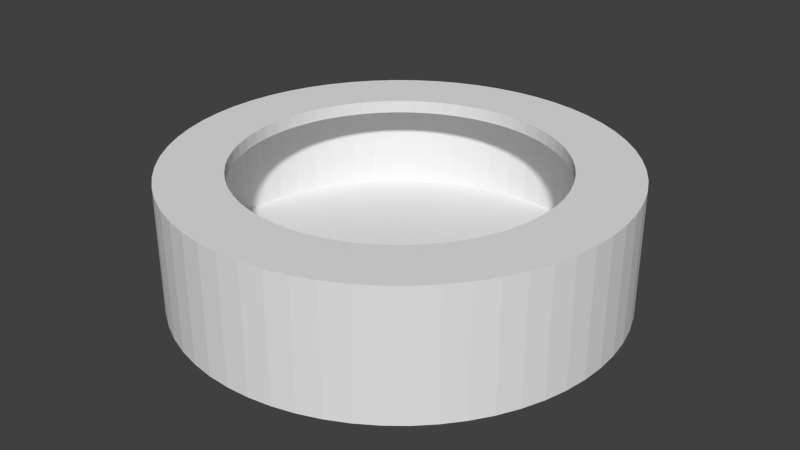 # Source: highbase.blend  (saved by Blender 2.69.0; exported with 4.5.12 LTS)
import bpy
from mathutils import Matrix  # noqa: F401  (used for matrix-valued properties, if any)

bpy.ops.wm.read_factory_settings(use_empty=True)
scene = bpy.context.scene
scene.name = 'Scene'

# ---- collections
col_collection_1 = bpy.data.collections.new('Collection 1'); scene.collection.children.link(col_collection_1)

# ---- world
world_world = bpy.data.worlds.new('World'); scene.world = world_world
world_world.color = (0.05088, 0.05088, 0.05088)
world_world.use_sun_shadow = False
world_world.sun_shadow_jitter_overblur = 0.0
world_world.cycles.sampling_method = 'MANUAL'
world_world.cycles.sample_map_resolution = 256

# ---- meshes
me_plane = bpy.data.meshes.new('Plane')
me_plane.from_pydata([(-0.9359, 0.1201, 2.012), (0.06409, 0.1201, 2.012), (2.864, 0.1201, 2.012), (2.864, 0.1201, 2.012), (3.064, 0.1201, 2.012), (3.064, 0.1201, 4.012), (2.864, 0.1201, 4.012), (2.064, 0.1201, 4.012), (2.064, 0.1201, 3.812), (2.864, 0.1201, 3.812), (2.864, 0.1201, 2.212), (0.06409, 0.1201, 2.212), (-0.9359, 0.1201, 2.212), (-0.9342, 0.1728, 2.012), (0.06032, 0.06829, 2.012), (2.845, -0.2244, 2.012), (3.044, -0.2453, 2.012), (3.044, -0.2453, 4.012), (2.845, -0.2244, 4.012), (2.049, -0.1408, 4.012), (2.049, -0.1408, 3.812), (2.845, -0.2244, 3.812), (2.845, -0.2244, 2.212), (0.06032, 0.06829, 2.212), (-0.9342, 0.1728, 2.212), (-0.927, 0.2251, 2.012), (0.05114, 0.01716, 2.012), (2.79, -0.565, 2.012), (2.986, -0.6066, 2.012), (2.986, -0.6066, 4.012), (2.79, -0.565, 4.012), (2.007, -0.3987, 4.012), (2.007, -0.3987, 3.812), (2.79, -0.565, 3.812), (2.79, -0.565, 2.212), (0.05114, 0.01716, 2.212), (-0.927, 0.2251, 2.212), (-0.9144, 0.2763, 2.012), (0.03667, -0.03274, 2.012), (2.7, -0.898, 2.012), (2.89, -0.9598, 2.012), (2.89, -0.9598, 4.012), (2.7, -0.898, 4.012), (1.939, -0.6508, 4.012), (1.939, -0.6508, 3.812), (2.7, -0.898, 3.812), (2.7, -0.898, 2.212), (0.03667, -0.03274, 2.212), (-0.9144, 0.2763, 2.212), (-0.8965, 0.3259, 2.012), (0.01707, -0.08085, 2.012), (2.575, -1.22, 2.012), (2.758, -1.301, 2.012), (2.758, -1.301, 4.012), (2.575, -1.22, 4.012), (1.844, -0.8943, 4.012), (1.844, -0.8943, 3.812), (2.575, -1.22, 3.812), (2.575, -1.22, 2.212), (0.01707, -0.08085, 2.212), (-0.8965, 0.3259, 2.212), (-0.8735, 0.3734, 2.012), (-0.007456, -0.1266, 2.012), (2.417, -1.527, 2.012), (2.591, -1.627, 2.012), (2.591, -1.627, 4.012), (2.417, -1.527, 4.012), (1.725, -1.127, 4.012), (1.725, -1.127, 3.812), (2.417, -1.527, 3.812), (2.417, -1.527, 2.212), (-0.007456, -0.1266, 2.212), (-0.8735, 0.3734, 2.212), (-0.8457, 0.4182, 2.012), (-0.03663, -0.1696, 2.012), (2.229, -1.815, 2.012), (2.39, -1.933, 2.012), (2.39, -1.933, 4.012), (2.229, -1.815, 4.012), (1.581, -1.345, 4.012), (1.581, -1.345, 3.812), (2.229, -1.815, 3.812), (2.229, -1.815, 2.212), (-0.03663, -0.1696, 2.212), (-0.8457, 0.4182, 2.212), (-0.8133, 0.4598, 2.012), (-0.07015, -0.2093, 2.012), (2.011, -2.083, 2.012), (2.159, -2.217, 2.012), (2.159, -2.217, 4.012), (2.011, -2.083, 4.012), (1.416, -1.548, 4.012), (1.416, -1.548, 3.812), (2.011, -2.083, 3.812), (2.011, -2.083, 2.212), (-0.07015, -0.2093, 2.212), (-0.8133, 0.4598, 2.212), (-0.7768, 0.4978, 2.012), (-0.1076, -0.2453, 2.012), (1.766, -2.326, 2.012), (1.9, -2.475, 2.012), (1.9, -2.475, 4.012), (1.766, -2.326, 4.012), (1.231, -1.732, 4.012), (1.231, -1.732, 3.812), (1.766, -2.326, 3.812), (1.766, -2.326, 2.212), (-0.1076, -0.2453, 2.212), (-0.7768, 0.4978, 2.212), (-0.7364, 0.5319, 2.012), (-0.1487, -0.2772, 2.012), (1.497, -2.542, 2.012), (1.615, -2.704, 2.012), (1.615, -2.704, 4.012), (1.497, -2.542, 4.012), (1.027, -1.895, 4.012), (1.027, -1.895, 3.812), (1.497, -2.542, 3.812), (1.497, -2.542, 2.212), (-0.1487, -0.2772, 2.212), (-0.7364, 0.5319, 2.212), (-0.6928, 0.5615, 2.012), (-0.1928, -0.3046, 2.012), (1.207, -2.729, 2.012), (1.307, -2.903, 2.012), (1.307, -2.903, 4.012), (1.207, -2.729, 4.012), (0.8072, -2.037, 4.012), (0.8072, -2.037, 3.812), (1.207, -2.729, 3.812), (1.207, -2.729, 2.212), (-0.1928, -0.3046, 2.212), (-0.6928, 0.5615, 2.212), (-0.6463, 0.5864, 2.012), (-0.2396, -0.3272, 2.012), (0.8993, -2.885, 2.012), (0.9807, -3.068, 2.012), (0.9807, -3.068, 4.012), (0.8993, -2.885, 4.012), (0.5739, -2.154, 4.012), (0.5739, -2.154, 3.812), (0.8993, -2.885, 3.812), (0.8993, -2.885, 2.212), (-0.2396, -0.3272, 2.212), (-0.6463, 0.5864, 2.212), (-0.5974, 0.6062, 2.012), (-0.2884, -0.3448, 2.012), (0.5768, -3.008, 2.012), (0.6386, -3.198, 2.012), (0.6386, -3.198, 4.012), (0.5768, -3.008, 4.012), (0.3296, -2.247, 4.012), (0.3296, -2.247, 3.812), (0.5768, -3.008, 3.812), (0.5768, -3.008, 2.212), (-0.2884, -0.3448, 2.212), (-0.5974, 0.6062, 2.212), (-0.5468, 0.6209, 2.012), (-0.3389, -0.3572, 2.012), (0.2433, -3.096, 2.012), (0.2849, -3.292, 2.012), (0.2849, -3.292, 4.012), (0.2433, -3.096, 4.012), (0.07696, -2.314, 4.012), (0.07696, -2.314, 3.812), (0.2433, -3.096, 3.812), (0.2433, -3.096, 2.212), (-0.3389, -0.3572, 2.212), (-0.5468, 0.6209, 2.212), (-0.4949, 0.6302, 2.012), (-0.3903, -0.3643, 2.012), (-0.09765, -3.149, 2.012), (-0.07675, -3.348, 2.012), (-0.07675, -3.348, 4.012), (-0.09765, -3.149, 4.012), (-0.1813, -2.353, 4.012), (-0.1813, -2.353, 3.812), (-0.09765, -3.149, 3.812), (-0.09765, -3.149, 2.212), (-0.3903, -0.3643, 2.212), (-0.4949, 0.6302, 2.212), (-0.4423, 0.634, 2.012), (-0.4423, -0.366, 2.012), (-0.4423, -3.166, 2.012), (-0.4423, -3.366, 2.012), (-0.4423, -3.366, 4.012), (-0.4423, -3.166, 4.012), (-0.4423, -2.366, 4.012), (-0.4423, -2.366, 3.812), (-0.4423, -3.166, 3.812), (-0.4423, -3.166, 2.212), (-0.4423, -0.366, 2.212), (-0.4423, 0.634, 2.212), (-0.3895, 0.6323, 2.012), (-0.4941, -0.3622, 2.012), (-0.7867, -3.147, 2.012), (-0.8077, -3.346, 2.012), (-0.8077, -3.346, 4.012), (-0.7867, -3.147, 4.012), (-0.7031, -2.351, 4.012), (-0.7031, -2.351, 3.812), (-0.7867, -3.147, 3.812), (-0.7867, -3.147, 2.212), (-0.4941, -0.3622, 2.212), (-0.3895, 0.6323, 2.212), (-0.3373, 0.6251, 2.012), (-0.5452, -0.353, 2.012), (-1.127, -3.092, 2.012), (-1.169, -3.287, 2.012), (-1.169, -3.287, 4.012), (-1.127, -3.092, 4.012), (-0.961, -2.309, 4.012), (-0.961, -2.309, 3.812), (-1.127, -3.092, 3.812), (-1.127, -3.092, 2.212), (-0.5452, -0.353, 2.212), (-0.3373, 0.6251, 2.212), (-0.2861, 0.6125, 2.012), (-0.5951, -0.3385, 2.012), (-1.46, -3.002, 2.012), (-1.522, -3.192, 2.012), (-1.522, -3.192, 4.012), (-1.46, -3.002, 4.012), (-1.213, -2.241, 4.012), (-1.213, -2.241, 3.812), (-1.46, -3.002, 3.812), (-1.46, -3.002, 2.212), (-0.5951, -0.3385, 2.212), (-0.2861, 0.6125, 2.212), (-0.2365, 0.5946, 2.012), (-0.6432, -0.3189, 2.012), (-1.782, -2.877, 2.012), (-1.863, -3.06, 2.012), (-1.863, -3.06, 4.012), (-1.782, -2.877, 4.012), (-1.457, -2.146, 4.012), (-1.457, -2.146, 3.812), (-1.782, -2.877, 3.812), (-1.782, -2.877, 2.212), (-0.6432, -0.3189, 2.212), (-0.2365, 0.5946, 2.212), (-0.189, 0.5716, 2.012), (-0.689, -0.2944, 2.012), (-2.089, -2.719, 2.012), (-2.189, -2.892, 2.012), (-2.189, -2.892, 4.012), (-2.089, -2.719, 4.012), (-1.689, -2.026, 4.012), (-1.689, -2.026, 3.812), (-2.089, -2.719, 3.812), (-2.089, -2.719, 2.212), (-0.689, -0.2944, 2.212), (-0.189, 0.5716, 2.212), (-0.1442, 0.5438, 2.012), (-0.732, -0.2652, 2.012), (-2.378, -2.53, 2.012), (-2.495, -2.692, 2.012), (-2.495, -2.692, 4.012), (-2.378, -2.53, 4.012), (-1.908, -1.883, 4.012), (-1.908, -1.883, 3.812), (-2.378, -2.53, 3.812), (-2.378, -2.53, 2.212), (-0.732, -0.2652, 2.212), (-0.1442, 0.5438, 2.212), (-0.1025, 0.5114, 2.012), (-0.7717, -0.2317, 2.012), (-2.645, -2.313, 2.012), (-2.779, -2.461, 2.012), (-2.779, -2.461, 4.012), (-2.645, -2.313, 4.012), (-2.11, -1.718, 4.012), (-2.11, -1.718, 3.812), (-2.645, -2.313, 3.812), (-2.645, -2.313, 2.212), (-0.7717, -0.2317, 2.212), (-0.1025, 0.5114, 2.212), (-0.06451, 0.4749, 2.012), (-0.8077, -0.1942, 2.012), (-2.888, -2.068, 2.012), (-3.037, -2.202, 2.012), (-3.037, -2.202, 4.012), (-2.888, -2.068, 4.012), (-2.294, -1.533, 4.012), (-2.294, -1.533, 3.812), (-2.888, -2.068, 3.812), (-2.888, -2.068, 2.212), (-0.8077, -0.1942, 2.212), (-0.06451, 0.4749, 2.212), (-0.0305, 0.4346, 2.012), (-0.8395, -0.1532, 2.012), (-3.105, -1.799, 2.012), (-3.267, -1.917, 2.012), (-3.267, -1.917, 4.012), (-3.105, -1.799, 4.012), (-2.458, -1.329, 4.012), (-2.458, -1.329, 3.812), (-3.105, -1.799, 3.812), (-3.105, -1.799, 2.212), (-0.8395, -0.1532, 2.212), (-0.0305, 0.4346, 2.212), (-0.0008869, 0.3909, 2.012), (-0.8669, -0.1091, 2.012), (-3.292, -1.509, 2.012), (-3.465, -1.609, 2.012), (-3.465, -1.609, 4.012), (-3.292, -1.509, 4.012), (-2.599, -1.109, 4.012), (-2.599, -1.109, 3.812), (-3.292, -1.509, 3.812), (-3.292, -1.509, 2.212), (-0.8669, -0.1091, 2.212), (-0.0008868, 0.3909, 2.212), (0.024, 0.3444, 2.012), (-0.8895, -0.06232, 2.012), (-3.447, -1.201, 2.012), (-3.63, -1.283, 2.012), (-3.63, -1.283, 4.012), (-3.447, -1.201, 4.012), (-2.717, -0.8758, 4.012), (-2.717, -0.8758, 3.812), (-3.447, -1.201, 3.812), (-3.447, -1.201, 2.212), (-0.8895, -0.06232, 2.212), (0.024, 0.3444, 2.212), (0.04389, 0.2956, 2.012), (-0.9072, -0.01345, 2.012), (-3.57, -0.8787, 2.012), (-3.76, -0.9405, 2.012), (-3.76, -0.9405, 4.012), (-3.57, -0.8787, 4.012), (-2.809, -0.6315, 4.012), (-2.809, -0.6315, 3.812), (-3.57, -0.8787, 3.812), (-3.57, -0.8787, 2.212), (-0.9072, -0.01345, 2.212), (0.04389, 0.2956, 2.212), (0.05856, 0.2449, 2.012), (-0.9196, 0.037, 2.012), (-3.658, -0.5452, 2.012), (-3.854, -0.5867, 2.012), (-3.854, -0.5867, 4.012), (-3.658, -0.5452, 4.012), (-2.876, -0.3788, 4.012), (-2.876, -0.3788, 3.812), (-3.658, -0.5452, 3.812), (-3.658, -0.5452, 2.212), (-0.9196, 0.037, 2.212), (0.05856, 0.2449, 2.212), (0.06786, 0.193, 2.012), (-0.9267, 0.08846, 2.012), (-3.711, -0.2042, 2.012), (-3.91, -0.2251, 2.012), (-3.91, -0.2251, 4.012), (-3.711, -0.2042, 4.012), (-2.916, -0.1206, 4.012), (-2.916, -0.1206, 3.812), (-3.711, -0.2042, 3.812), (-3.711, -0.2042, 2.212), (-0.9267, 0.08846, 2.212), (0.06786, 0.193, 2.212), (0.07168, 0.1404, 2.012), (-0.9283, 0.1404, 2.012), (-3.728, 0.1404, 2.012), (-3.928, 0.1404, 2.012), (-3.928, 0.1404, 4.012), (-3.728, 0.1404, 4.012), (-2.928, 0.1404, 4.012), (-2.928, 0.1404, 3.812), (-3.728, 0.1404, 3.812), (-3.728, 0.1404, 2.212), (-0.9283, 0.1404, 2.212), (0.07168, 0.1404, 2.212), (0.06998, 0.08767, 2.012), (-0.9245, 0.1922, 2.012), (-3.709, 0.4849, 2.012), (-3.908, 0.5058, 2.012), (-3.908, 0.5058, 4.012), (-3.709, 0.4849, 4.012), (-2.914, 0.4013, 4.012), (-2.914, 0.4013, 3.812), (-3.709, 0.4849, 3.812), (-3.709, 0.4849, 2.212), (-0.9245, 0.1922, 2.212), (0.06998, 0.08767, 2.212), (0.06278, 0.03542, 2.012), (-0.9154, 0.2433, 2.012), (-3.654, 0.8255, 2.012), (-3.85, 0.8671, 2.012), (-3.85, 0.8671, 4.012), (-3.654, 0.8255, 4.012), (-2.872, 0.6592, 4.012), (-2.872, 0.6592, 3.812), (-3.654, 0.8255, 3.812), (-3.654, 0.8255, 2.212), (-0.9154, 0.2433, 2.212), (0.06278, 0.03542, 2.212), (0.05015, -0.01579, 2.012), (-0.9009, 0.2932, 2.012), (-3.564, 1.158, 2.012), (-3.754, 1.22, 2.012), (-3.754, 1.22, 4.012), (-3.564, 1.158, 4.012), (-2.803, 0.9113, 4.012), (-2.803, 0.9113, 3.812), (-3.564, 1.158, 3.812), (-3.564, 1.158, 2.212), (-0.9009, 0.2932, 2.212), (0.05015, -0.01579, 2.212), (0.03225, -0.0654, 2.012), (-0.8813, 0.3413, 2.012), (-3.439, 1.48, 2.012), (-3.622, 1.562, 2.012), (-3.622, 1.562, 4.012), (-3.439, 1.48, 4.012), (-2.708, 1.155, 4.012), (-2.708, 1.155, 3.812), (-3.439, 1.48, 3.812), (-3.439, 1.48, 2.212), (-0.8813, 0.3413, 2.212), (0.03225, -0.0654, 2.212), (0.009253, -0.1129, 2.012), (-0.8568, 0.3871, 2.012), (-3.282, 1.787, 2.012), (-3.455, 1.887, 2.012), (-3.455, 1.887, 4.012), (-3.282, 1.787, 4.012), (-2.589, 1.387, 4.012), (-2.589, 1.387, 3.812), (-3.282, 1.787, 3.812), (-3.282, 1.787, 2.212), (-0.8568, 0.3871, 2.212), (0.009253, -0.1129, 2.212), (-0.01858, -0.1577, 2.012), (-0.8276, 0.4301, 2.012), (-3.093, 2.076, 2.012), (-3.255, 2.193, 2.012), (-3.255, 2.193, 4.012), (-3.093, 2.076, 4.012), (-2.446, 1.606, 4.012), (-2.446, 1.606, 3.812), (-3.093, 2.076, 3.812), (-3.093, 2.076, 2.212), (-0.8276, 0.4301, 2.212), (-0.01858, -0.1577, 2.212), (-0.05094, -0.1993, 2.012), (-0.7941, 0.4698, 2.012), (-2.875, 2.343, 2.012), (-3.024, 2.477, 2.012), (-3.024, 2.477, 4.012), (-2.875, 2.343, 4.012), (-2.28, 1.808, 4.012), (-2.28, 1.808, 3.812), (-2.875, 2.343, 3.812), (-2.875, 2.343, 2.212), (-0.7941, 0.4698, 2.212), (-0.05094, -0.1993, 2.212), (-0.08748, -0.2374, 2.012), (-0.7566, 0.5058, 2.012), (-2.63, 2.587, 2.012), (-2.764, 2.735, 2.012), (-2.764, 2.735, 4.012), (-2.63, 2.587, 4.012), (-2.095, 1.992, 4.012), (-2.095, 1.992, 3.812), (-2.63, 2.587, 3.812), (-2.63, 2.587, 2.212), (-0.7566, 0.5058, 2.212), (-0.08748, -0.2374, 2.212), (-0.1278, -0.2714, 2.012), (-0.7156, 0.5376, 2.012), (-2.361, 2.803, 2.012), (-2.479, 2.965, 2.012), (-2.479, 2.965, 4.012), (-2.361, 2.803, 4.012), (-1.891, 2.156, 4.012), (-1.891, 2.156, 3.812), (-2.361, 2.803, 3.812), (-2.361, 2.803, 2.212), (-0.7156, 0.5376, 2.212), (-0.1278, -0.2714, 2.212), (-0.1714, -0.301, 2.012), (-0.6714, 0.565, 2.012), (-2.071, 2.99, 2.012), (-2.171, 3.163, 2.012), (-2.171, 3.163, 4.012), (-2.071, 2.99, 4.012), (-1.671, 2.297, 4.012), (-1.671, 2.297, 3.812), (-2.071, 2.99, 3.812), (-2.071, 2.99, 2.212), (-0.6714, 0.565, 2.212), (-0.1714, -0.301, 2.212), (-0.2179, -0.3259, 2.012), (-0.6247, 0.5877, 2.012), (-1.764, 3.146, 2.012), (-1.845, 3.328, 2.012), (-1.845, 3.328, 4.012), (-1.764, 3.146, 4.012), (-1.438, 2.415, 4.012), (-1.438, 2.415, 3.812), (-1.764, 3.146, 3.812), (-1.764, 3.146, 2.212), (-0.6247, 0.5877, 2.212), (-0.2179, -0.3259, 2.212), (-0.2668, -0.3458, 2.012), (-0.5758, 0.6053, 2.012), (-1.441, 3.268, 2.012), (-1.503, 3.458, 2.012), (-1.503, 3.458, 4.012), (-1.441, 3.268, 4.012), (-1.194, 2.507, 4.012), (-1.194, 2.507, 3.812), (-1.441, 3.268, 3.812), (-1.441, 3.268, 2.212), (-0.5758, 0.6053, 2.212), (-0.2668, -0.3458, 2.212), (-0.3175, -0.3604, 2.012), (-0.5254, 0.6177, 2.012), (-1.108, 3.357, 2.012), (-1.149, 3.552, 2.012), (-1.149, 3.552, 4.012), (-1.108, 3.357, 4.012), (-0.9412, 2.574, 4.012), (-0.9412, 2.574, 3.812), (-1.108, 3.357, 3.812), (-1.108, 3.357, 2.212), (-0.5254, 0.6177, 2.212), (-0.3175, -0.3604, 2.212), (-0.3694, -0.3697, 2.012), (-0.4739, 0.6248, 2.012), (-0.7666, 3.409, 2.012), (-0.7875, 3.608, 2.012), (-0.7875, 3.608, 4.012), (-0.7666, 3.409, 4.012), (-0.683, 2.614, 4.012), (-0.683, 2.614, 3.812), (-0.7666, 3.409, 3.812), (-0.7666, 3.409, 2.212), (-0.4739, 0.6248, 2.212), (-0.3694, -0.3697, 2.212), (-0.422, -0.3735, 2.012), (-0.422, 0.6265, 2.012), (-0.422, 3.426, 2.012), (-0.422, 3.626, 2.012), (-0.422, 3.626, 4.012), (-0.422, 3.426, 4.012), (-0.422, 2.626, 4.012), (-0.422, 2.626, 3.812), (-0.422, 3.426, 3.812), (-0.422, 3.426, 2.212), (-0.422, 0.6265, 2.212), (-0.422, -0.3735, 2.212), (-0.4747, -0.3718, 2.012), (-0.3702, 0.6227, 2.012), (-0.07748, 3.407, 2.012), (-0.05657, 3.606, 2.012), (-0.05657, 3.606, 4.012), (-0.07748, 3.407, 4.012), (-0.1611, 2.612, 4.012), (-0.1611, 2.612, 3.812), (-0.07748, 3.407, 3.812), (-0.07748, 3.407, 2.212), (-0.3702, 0.6227, 2.212), (-0.4747, -0.3718, 2.212), (-0.5269, -0.3646, 2.012), (-0.319, 0.6135, 2.012), (0.2631, 3.352, 2.012), (0.3047, 3.548, 2.012), (0.3047, 3.548, 4.012), (0.2631, 3.352, 4.012), (0.0968, 2.57, 4.012), (0.0968, 2.57, 3.812), (0.2631, 3.352, 3.812), (0.2631, 3.352, 2.212), (-0.319, 0.6135, 2.212), (-0.5269, -0.3646, 2.212), (-0.5782, -0.352, 2.012), (-0.2691, 0.599, 2.012), (0.5961, 3.262, 2.012), (0.6579, 3.452, 2.012), (0.6579, 3.452, 4.012), (0.5961, 3.262, 4.012), (0.3489, 2.501, 4.012), (0.3489, 2.501, 3.812), (0.5961, 3.262, 3.812), (0.5961, 3.262, 2.212), (-0.2691, 0.599, 2.212), (-0.5782, -0.352, 2.212), (-0.6278, -0.3341, 2.012), (-0.221, 0.5794, 2.012), (0.9178, 3.137, 2.012), (0.9992, 3.32, 2.012), (0.9992, 3.32, 4.012), (0.9178, 3.137, 4.012), (0.5925, 2.407, 4.012), (0.5925, 2.407, 3.812), (0.9178, 3.137, 3.812), (0.9178, 3.137, 2.212), (-0.221, 0.5794, 2.212), (-0.6278, -0.3341, 2.212), (-0.6752, -0.3111, 2.012), (-0.1752, 0.5549, 2.012), (1.225, 2.98, 2.012), (1.325, 3.153, 2.012), (1.325, 3.153, 4.012), (1.225, 2.98, 4.012), (0.8248, 2.287, 4.012), (0.8248, 2.287, 3.812), (1.225, 2.98, 3.812), (1.225, 2.98, 2.212), (-0.1752, 0.5549, 2.212), (-0.6752, -0.3111, 2.212), (-0.72, -0.2833, 2.012), (-0.1322, 0.5257, 2.012), (1.514, 2.791, 2.012), (1.631, 2.953, 2.012), (1.631, 2.953, 4.012), (1.514, 2.791, 4.012), (1.043, 2.144, 4.012), (1.043, 2.144, 3.812), (1.514, 2.791, 3.812), (1.514, 2.791, 2.212), (-0.1322, 0.5257, 2.212), (-0.72, -0.2833, 2.212), (-0.7617, -0.2509, 2.012), (-0.09255, 0.4922, 2.012), (1.781, 2.573, 2.012), (1.915, 2.722, 2.012), (1.915, 2.722, 4.012), (1.781, 2.573, 4.012), (1.246, 1.979, 4.012), (1.246, 1.979, 3.812), (1.781, 2.573, 3.812), (1.781, 2.573, 2.212), (-0.09255, 0.4922, 2.212), (-0.7617, -0.2509, 2.212), (-0.7997, -0.2144, 2.012), (-0.05657, 0.4547, 2.012), (2.024, 2.328, 2.012), (2.173, 2.462, 2.012), (2.173, 2.462, 4.012), (2.024, 2.328, 4.012), (1.43, 1.793, 4.012), (1.43, 1.793, 3.812), (2.024, 2.328, 3.812), (2.024, 2.328, 2.212), (-0.05657, 0.4547, 2.212), (-0.7997, -0.2144, 2.212), (-0.8337, -0.1741, 2.012), (-0.02471, 0.4137, 2.012), (2.241, 2.059, 2.012), (2.402, 2.177, 2.012), (2.402, 2.177, 4.012), (2.241, 2.059, 4.012), (1.593, 1.589, 4.012), (1.593, 1.589, 3.812), (2.241, 2.059, 3.812), (2.241, 2.059, 2.212), (-0.02471, 0.4137, 2.212), (-0.8337, -0.1741, 2.212), (-0.8633, -0.1304, 2.012), (0.002686, 0.3696, 2.012), (2.428, 1.77, 2.012), (2.601, 1.87, 2.012), (2.601, 1.87, 4.012), (2.428, 1.77, 4.012), (1.735, 1.37, 4.012), (1.735, 1.37, 3.812), (2.428, 1.77, 3.812), (2.428, 1.77, 2.212), (0.002686, 0.3696, 2.212), (-0.8633, -0.1304, 2.212), (-0.8882, -0.08393, 2.012), (0.02532, 0.3228, 2.012), (2.583, 1.462, 2.012), (2.766, 1.543, 2.012), (2.766, 1.543, 4.012), (2.583, 1.462, 4.012), (1.852, 1.136, 4.012), (1.852, 1.136, 3.812), (2.583, 1.462, 3.812), (2.583, 1.462, 2.212), (0.02532, 0.3228, 2.212), (-0.8882, -0.08393, 2.212), (-0.9081, -0.03508, 2.012), (0.04294, 0.2739, 2.012), (2.706, 1.139, 2.012), (2.896, 1.201, 2.012), (2.896, 1.201, 4.012), (2.706, 1.139, 4.012), (1.945, 0.892, 4.012), (1.945, 0.892, 3.812), (2.706, 1.139, 3.812), (2.706, 1.139, 2.212), (0.04294, 0.2739, 2.212), (-0.9081, -0.03508, 2.212), (-0.9228, 0.01558, 2.012), (0.05536, 0.2235, 2.012), (2.794, 0.8056, 2.012), (2.99, 0.8472, 2.012), (2.99, 0.8472, 4.012), (2.794, 0.8056, 4.012), (2.012, 0.6393, 4.012), (2.012, 0.6393, 3.812), (2.794, 0.8056, 3.812), (2.794, 0.8056, 2.212), (0.05536, 0.2235, 2.212), (-0.9228, 0.01558, 2.212), (-0.9321, 0.0675, 2.012), (0.06244, 0.172, 2.012), (2.847, 0.4647, 2.012), (3.046, 0.4856, 2.012), (3.046, 0.4856, 4.012), (2.847, 0.4647, 4.012), (2.051, 0.3811, 4.012), (2.051, 0.3811, 3.812), (2.847, 0.4647, 3.812), (2.847, 0.4647, 2.212), (0.06244, 0.172, 2.212), (-0.9321, 0.0675, 2.212), (-0.9359, 0.1201, 2.012), (0.06409, 0.1201, 2.012), (2.864, 0.1201, 2.012), (3.064, 0.1201, 2.012), (3.064, 0.1201, 4.012), (2.864, 0.1201, 4.012), (2.064, 0.1201, 4.012), (2.064, 0.1201, 3.812), (2.864, 0.1201, 3.812), (2.864, 0.1201, 2.212), (0.06409, 0.1201, 2.212), (-0.9359, 0.1201, 2.212)], [(1, 2), (2, 3)], [(4, 5, 6, 7, 8, 9, 10, 11, 1, 3), (13, 24, 36, 25), (15, 14, 26, 27), (3, 1, 14, 15), (0, 12, 24, 13), (11, 10, 22, 23), (10, 9, 21, 22), (9, 8, 20, 21), (8, 7, 19, 20), (7, 6, 18, 19), (6, 5, 17, 18), (5, 4, 16, 17), (4, 3, 15, 16), (25, 36, 48, 37), (27, 26, 38, 39), (23, 22, 34, 35), (22, 21, 33, 34), (21, 20, 32, 33), (20, 19, 31, 32), (19, 18, 30, 31), (18, 17, 29, 30), (17, 16, 28, 29), (16, 15, 27, 28), (37, 48, 60, 49), (39, 38, 50, 51), (35, 34, 46, 47), (34, 33, 45, 46), (33, 32, 44, 45), (32, 31, 43, 44), (31, 30, 42, 43), (30, 29, 41, 42), (29, 28, 40, 41), (28, 27, 39, 40), (49, 60, 72, 61), (51, 50, 62, 63), (47, 46, 58, 59), (46, 45, 57, 58), (45, 44, 56, 57), (44, 43, 55, 56), (43, 42, 54, 55), (42, 41, 53, 54), (41, 40, 52, 53), (40, 39, 51, 52), (61, 72, 84, 73), (63, 62, 74, 75), (59, 58, 70, 71), (58, 57, 69, 70), (57, 56, 68, 69), (56, 55, 67, 68), (55, 54, 66, 67), (54, 53, 65, 66), (53, 52, 64, 65), (52, 51, 63, 64), (73, 84, 96, 85), (75, 74, 86, 87), (71, 70, 82, 83), (70, 69, 81, 82), (69, 68, 80, 81), (68, 67, 79, 80), (67, 66, 78, 79), (66, 65, 77, 78), (65, 64, 76, 77), (64, 63, 75, 76), (85, 96, 108, 97), (87, 86, 98, 99), (83, 82, 94, 95), (82, 81, 93, 94), (81, 80, 92, 93), (80, 79, 91, 92), (79, 78, 90, 91), (78, 77, 89, 90), (77, 76, 88, 89), (76, 75, 87, 88), (97, 108, 120, 109), (99, 98, 110, 111), (95, 94, 106, 107), (94, 93, 105, 106), (93, 92, 104, 105), (92, 91, 103, 104), (91, 90, 102, 103), (90, 89, 101, 102), (89, 88, 100, 101), (88, 87, 99, 100), (109, 120, 132, 121), (111, 110, 122, 123), (107, 106, 118, 119), (106, 105, 117, 118), (105, 104, 116, 117), (104, 103, 115, 116), (103, 102, 114, 115), (102, 101, 113, 114), (101, 100, 112, 113), (100, 99, 111, 112), (121, 132, 144, 133), (123, 122, 134, 135), (119, 118, 130, 131), (118, 117, 129, 130), (117, 116, 128, 129), (116, 115, 127, 128), (115, 114, 126, 127), (114, 113, 125, 126), (113, 112, 124, 125), (112, 111, 123, 124), (133, 144, 156, 145), (135, 134, 146, 147), (131, 130, 142, 143), (130, 129, 141, 142), (129, 128, 140, 141), (128, 127, 139, 140), (127, 126, 138, 139), (126, 125, 137, 138), (125, 124, 136, 137), (124, 123, 135, 136), (145, 156, 168, 157), (147, 146, 158, 159), (143, 142, 154, 155), (142, 141, 153, 154), (141, 140, 152, 153), (140, 139, 151, 152), (139, 138, 150, 151), (138, 137, 149, 150), (137, 136, 148, 149), (136, 135, 147, 148), (157, 168, 180, 169), (159, 158, 170, 171), (155, 154, 166, 167), (154, 153, 165, 166), (153, 152, 164, 165), (152, 151, 163, 164), (151, 150, 162, 163), (150, 149, 161, 162), (149, 148, 160, 161), (148, 147, 159, 160), (169, 180, 192, 181), (171, 170, 182, 183), (167, 166, 178, 179), (166, 165, 177, 178), (165, 164, 176, 177), (164, 163, 175, 176), (163, 162, 174, 175), (162, 161, 173, 174), (161, 160, 172, 173), (160, 159, 171, 172), (181, 192, 204, 193), (183, 182, 194, 195), (179, 178, 190, 191), (178, 177, 189, 190), (177, 176, 188, 189), (176, 175, 187, 188), (175, 174, 186, 187), (174, 173, 185, 186), (173, 172, 184, 185), (172, 171, 183, 184), (193, 204, 216, 205), (195, 194, 206, 207), (191, 190, 202, 203), (190, 189, 201, 202), (189, 188, 200, 201), (188, 187, 199, 200), (187, 186, 198, 199), (186, 185, 197, 198), (185, 184, 196, 197), (184, 183, 195, 196), (205, 216, 228, 217), (207, 206, 218, 219), (203, 202, 214, 215), (202, 201, 213, 214), (201, 200, 212, 213), (200, 199, 211, 212), (199, 198, 210, 211), (198, 197, 209, 210), (197, 196, 208, 209), (196, 195, 207, 208), (217, 228, 240, 229), (219, 218, 230, 231), (215, 214, 226, 227), (214, 213, 225, 226), (213, 212, 224, 225), (212, 211, 223, 224), (211, 210, 222, 223), (210, 209, 221, 222), (209, 208, 220, 221), (208, 207, 219, 220), (229, 240, 252, 241), (231, 230, 242, 243), (227, 226, 238, 239), (226, 225, 237, 238), (225, 224, 236, 237), (224, 223, 235, 236), (223, 222, 234, 235), (222, 221, 233, 234), (221, 220, 232, 233), (220, 219, 231, 232), (241, 252, 264, 253), (243, 242, 254, 255), (239, 238, 250, 251), (238, 237, 249, 250), (237, 236, 248, 249), (236, 235, 247, 248), (235, 234, 246, 247), (234, 233, 245, 246), (233, 232, 244, 245), (232, 231, 243, 244), (253, 264, 276, 265), (255, 254, 266, 267), (251, 250, 262, 263), (250, 249, 261, 262), (249, 248, 260, 261), (248, 247, 259, 260), (247, 246, 258, 259), (246, 245, 257, 258), (245, 244, 256, 257), (244, 243, 255, 256), (265, 276, 288, 277), (267, 266, 278, 279), (263, 262, 274, 275), (262, 261, 273, 274), (261, 260, 272, 273), (260, 259, 271, 272), (259, 258, 270, 271), (258, 257, 269, 270), (257, 256, 268, 269), (256, 255, 267, 268), (277, 288, 300, 289), (279, 278, 290, 291), (275, 274, 286, 287), (274, 273, 285, 286), (273, 272, 284, 285), (272, 271, 283, 284), (271, 270, 282, 283), (270, 269, 281, 282), (269, 268, 280, 281), (268, 267, 279, 280), (289, 300, 312, 301), (291, 290, 302, 303), (287, 286, 298, 299), (286, 285, 297, 298), (285, 284, 296, 297), (284, 283, 295, 296), (283, 282, 294, 295), (282, 281, 293, 294), (281, 280, 292, 293), (280, 279, 291, 292), (301, 312, 324, 313), (303, 302, 314, 315), (299, 298, 310, 311), (298, 297, 309, 310), (297, 296, 308, 309), (296, 295, 307, 308), (295, 294, 306, 307), (294, 293, 305, 306), (293, 292, 304, 305), (292, 291, 303, 304), (313, 324, 336, 325), (315, 314, 326, 327), (311, 310, 322, 323), (310, 309, 321, 322), (309, 308, 320, 321), (308, 307, 319, 320), (307, 306, 318, 319), (306, 305, 317, 318), (305, 304, 316, 317), (304, 303, 315, 316), (325, 336, 348, 337), (327, 326, 338, 339), (323, 322, 334, 335), (322, 321, 333, 334), (321, 320, 332, 333), (320, 319, 331, 332), (319, 318, 330, 331), (318, 317, 329, 330), (317, 316, 328, 329), (316, 315, 327, 328), (337, 348, 360, 349), (339, 338, 350, 351), (335, 334, 346, 347), (334, 333, 345, 346), (333, 332, 344, 345), (332, 331, 343, 344), (331, 330, 342, 343), (330, 329, 341, 342), (329, 328, 340, 341), (328, 327, 339, 340), (349, 360, 372, 361), (351, 350, 362, 363), (347, 346, 358, 359), (346, 345, 357, 358), (345, 344, 356, 357), (344, 343, 355, 356), (343, 342, 354, 355), (342, 341, 353, 354), (341, 340, 352, 353), (340, 339, 351, 352), (361, 372, 384, 373), (363, 362, 374, 375), (359, 358, 370, 371), (358, 357, 369, 370), (357, 356, 368, 369), (356, 355, 367, 368), (355, 354, 366, 367), (354, 353, 365, 366), (353, 352, 364, 365), (352, 351, 363, 364), (373, 384, 396, 385), (375, 374, 386, 387), (371, 370, 382, 383), (370, 369, 381, 382), (369, 368, 380, 381), (368, 367, 379, 380), (367, 366, 378, 379), (366, 365, 377, 378), (365, 364, 376, 377), (364, 363, 375, 376), (385, 396, 408, 397), (387, 386, 398, 399), (383, 382, 394, 395), (382, 381, 393, 394), (381, 380, 392, 393), (380, 379, 391, 392), (379, 378, 390, 391), (378, 377, 389, 390), (377, 376, 388, 389), (376, 375, 387, 388), (397, 408, 420, 409), (399, 398, 410, 411), (395, 394, 406, 407), (394, 393, 405, 406), (393, 392, 404, 405), (392, 391, 403, 404), (391, 390, 402, 403), (390, 389, 401, 402), (389, 388, 400, 401), (388, 387, 399, 400), (409, 420, 432, 421), (411, 410, 422, 423), (407, 406, 418, 419), (406, 405, 417, 418), (405, 404, 416, 417), (404, 403, 415, 416), (403, 402, 414, 415), (402, 401, 413, 414), (401, 400, 412, 413), (400, 399, 411, 412), (421, 432, 444, 433), (423, 422, 434, 435), (419, 418, 430, 431), (418, 417, 429, 430), (417, 416, 428, 429), (416, 415, 427, 428), (415, 414, 426, 427), (414, 413, 425, 426), (413, 412, 424, 425), (412, 411, 423, 424), (433, 444, 456, 445), (435, 434, 446, 447), (431, 430, 442, 443), (430, 429, 441, 442), (429, 428, 440, 441), (428, 427, 439, 440), (427, 426, 438, 439), (426, 425, 437, 438), (425, 424, 436, 437), (424, 423, 435, 436), (445, 456, 468, 457), (447, 446, 458, 459), (443, 442, 454, 455), (442, 441, 453, 454), (441, 440, 452, 453), (440, 439, 451, 452), (439, 438, 450, 451), (438, 437, 449, 450), (437, 436, 448, 449), (436, 435, 447, 448), (457, 468, 480, 469), (459, 458, 470, 471), (455, 454, 466, 467), (454, 453, 465, 466), (453, 452, 464, 465), (452, 451, 463, 464), (451, 450, 462, 463), (450, 449, 461, 462), (449, 448, 460, 461), (448, 447, 459, 460), (469, 480, 492, 481), (471, 470, 482, 483), (467, 466, 478, 479), (466, 465, 477, 478), (465, 464, 476, 477), (464, 463, 475, 476), (463, 462, 474, 475), (462, 461, 473, 474), (461, 460, 472, 473), (460, 459, 471, 472), (481, 492, 504, 493), (483, 482, 494, 495), (479, 478, 490, 491), (478, 477, 489, 490), (477, 476, 488, 489), (476, 475, 487, 488), (475, 474, 486, 487), (474, 473, 485, 486), (473, 472, 484, 485), (472, 471, 483, 484), (493, 504, 516, 505), (495, 494, 506, 507), (491, 490, 502, 503), (490, 489, 501, 502), (489, 488, 500, 501), (488, 487, 499, 500), (487, 486, 498, 499), (486, 485, 497, 498), (485, 484, 496, 497), (484, 483, 495, 496), (505, 516, 528, 517), (507, 506, 518, 519), (503, 502, 514, 515), (502, 501, 513, 514), (501, 500, 512, 513), (500, 499, 511, 512), (499, 498, 510, 511), (498, 497, 509, 510), (497, 496, 508, 509), (496, 495, 507, 508), (517, 528, 540, 529), (519, 518, 530, 531), (515, 514, 526, 527), (514, 513, 525, 526), (513, 512, 524, 525), (512, 511, 523, 524), (511, 510, 522, 523), (510, 509, 521, 522), (509, 508, 520, 521), (508, 507, 519, 520), (529, 540, 552, 541), (531, 530, 542, 543), (527, 526, 538, 539), (526, 525, 537, 538), (525, 524, 536, 537), (524, 523, 535, 536), (523, 522, 534, 535), (522, 521, 533, 534), (521, 520, 532, 533), (520, 519, 531, 532), (541, 552, 564, 553), (543, 542, 554, 555), (539, 538, 550, 551), (538, 537, 549, 550), (537, 536, 548, 549), (536, 535, 547, 548), (535, 534, 546, 547), (534, 533, 545, 546), (533, 532, 544, 545), (532, 531, 543, 544), (553, 564, 576, 565), (555, 554, 566, 567), (551, 550, 562, 563), (550, 549, 561, 562), (549, 548, 560, 561), (548, 547, 559, 560), (547, 546, 558, 559), (546, 545, 557, 558), (545, 544, 556, 557), (544, 543, 555, 556), (565, 576, 588, 577), (567, 566, 578, 579), (563, 562, 574, 575), (562, 561, 573, 574), (561, 560, 572, 573), (560, 559, 571, 572), (559, 558, 570, 571), (558, 557, 569, 570), (557, 556, 568, 569), (556, 555, 567, 568), (577, 588, 600, 589), (579, 578, 590, 591), (575, 574, 586, 587), (574, 573, 585, 586), (573, 572, 584, 585), (572, 571, 583, 584), (571, 570, 582, 583), (570, 569, 581, 582), (569, 568, 580, 581), (568, 567, 579, 580), (589, 600, 612, 601), (591, 590, 602, 603), (587, 586, 598, 599), (586, 585, 597, 598), (585, 584, 596, 597), (584, 583, 595, 596), (583, 582, 594, 595), (582, 581, 593, 594), (581, 580, 592, 593), (580, 579, 591, 592), (601, 612, 624, 613), (603, 602, 614, 615), (599, 598, 610, 611), (598, 597, 609, 610), (597, 596, 608, 609), (596, 595, 607, 608), (595, 594, 606, 607), (594, 593, 605, 606), (593, 592, 604, 605), (592, 591, 603, 604), (613, 624, 636, 625), (615, 614, 626, 627), (611, 610, 622, 623), (610, 609, 621, 622), (609, 608, 620, 621), (608, 607, 619, 620), (607, 606, 618, 619), (606, 605, 617, 618), (605, 604, 616, 617), (604, 603, 615, 616), (625, 636, 648, 637), (627, 626, 638, 639), (623, 622, 634, 635), (622, 621, 633, 634), (621, 620, 632, 633), (620, 619, 631, 632), (619, 618, 630, 631), (618, 617, 629, 630), (617, 616, 628, 629), (616, 615, 627, 628), (637, 648, 660, 649), (639, 638, 650, 651), (635, 634, 646, 647), (634, 633, 645, 646), (633, 632, 644, 645), (632, 631, 643, 644), (631, 630, 642, 643), (630, 629, 641, 642), (629, 628, 640, 641), (628, 627, 639, 640), (649, 660, 672, 661), (651, 650, 662, 663), (647, 646, 658, 659), (646, 645, 657, 658), (645, 644, 656, 657), (644, 643, 655, 656), (643, 642, 654, 655), (642, 641, 653, 654), (641, 640, 652, 653), (640, 639, 651, 652), (661, 672, 684, 673), (663, 662, 674, 675), (659, 658, 670, 671), (658, 657, 669, 670), (657, 656, 668, 669), (656, 655, 667, 668), (655, 654, 666, 667), (654, 653, 665, 666), (653, 652, 664, 665), (652, 651, 663, 664), (673, 684, 696, 685), (675, 674, 686, 687), (671, 670, 682, 683), (670, 669, 681, 682), (669, 668, 680, 681), (668, 667, 679, 680), (667, 666, 678, 679), (666, 665, 677, 678), (665, 664, 676, 677), (664, 663, 675, 676), (685, 696, 708, 697), (687, 686, 698, 699), (683, 682, 694, 695), (682, 681, 693, 694), (681, 680, 692, 693), (680, 679, 691, 692), (679, 678, 690, 691), (678, 677, 689, 690), (677, 676, 688, 689), (676, 675, 687, 688), (697, 708, 720, 709), (699, 698, 710, 711), (695, 694, 706, 707), (694, 693, 705, 706), (693, 692, 704, 705), (692, 691, 703, 704), (691, 690, 702, 703), (690, 689, 701, 702), (689, 688, 700, 701), (688, 687, 699, 700), (709, 720, 732, 721), (711, 710, 722, 723), (707, 706, 718, 719), (706, 705, 717, 718), (705, 704, 716, 717), (704, 703, 715, 716), (703, 702, 714, 715), (702, 701, 713, 714), (701, 700, 712, 713), (700, 699, 711, 712), (719, 718, 730, 731), (718, 717, 729, 730), (717, 716, 728, 729), (716, 715, 727, 728), (715, 714, 726, 727), (714, 713, 725, 726), (713, 712, 724, 725), (712, 711, 723, 724)])
me_plane.use_remesh_preserve_volume = False
me_plane.use_remesh_preserve_attributes = False
me_plane.use_mirror_vertex_groups = False
me_plane.update()

# ---- objects
ob_plane = bpy.data.objects.new('Plane', me_plane)

# ---- transforms, parenting, visibility, modifiers, constraints
ob_plane.location = (0.9352, -0.2433, -1.915)
ob_plane.lineart.crease_threshold = 0.0

# ---- collection membership
col_collection_1.objects.link(ob_plane)

# ---- scene / render settings (as saved in the file)
scene.frame_start = 1; scene.frame_end = 250; scene.frame_set(1)
scene.render.engine = 'BLENDER_EEVEE_NEXT'
scene.render.image_settings.compression = 90
scene.render.resolution_percentage = 50
scene.render.dither_intensity = 0.0
scene.cycles.use_denoising = False
scene.cycles.samples = 10
scene.cycles.sampling_pattern = 'TABULATED_SOBOL'
scene.cycles.light_sampling_threshold = 0.0
scene.cycles.use_adaptive_sampling = False
scene.cycles.use_light_tree = False
scene.cycles.blur_glossy = 0.0
scene.cycles.volume_bounces = 1
scene.cycles.pixel_filter_type = 'GAUSSIAN'
scene.cycles.sample_clamp_indirect = 0.0
scene.view_settings.view_transform = 'Standard'
bpy.context.view_layer.update()

# ---- added for rendering (the .blend has no active camera and no usable light): camera, sun
cam_auto = bpy.data.cameras.new('AutoCamera')
cam_auto.lens = 50.0
cam_auto.sensor_width = 36.0
cam_auto.clip_end = 1000.0
ob_auto_camera = bpy.data.objects.new('AutoCamera', cam_auto)
scene.collection.objects.link(ob_auto_camera)
ob_auto_camera.location = (9.83771, -11.3146, 8.5647)
ob_auto_camera.rotation_euler = (1.09748, -7.21219e-08, 0.694738)
scene.camera = ob_auto_camera
light_auto_sun = bpy.data.lights.new('AutoSun', 'SUN')
light_auto_sun.energy = 3.0
light_auto_sun.angle = 0.0523599
ob_auto_sun = bpy.data.objects.new('AutoSun', light_auto_sun)
scene.collection.objects.link(ob_auto_sun)
ob_auto_sun.rotation_euler = (0.872665, 0.174533, 0.523599)
bpy.context.view_layer.update()
